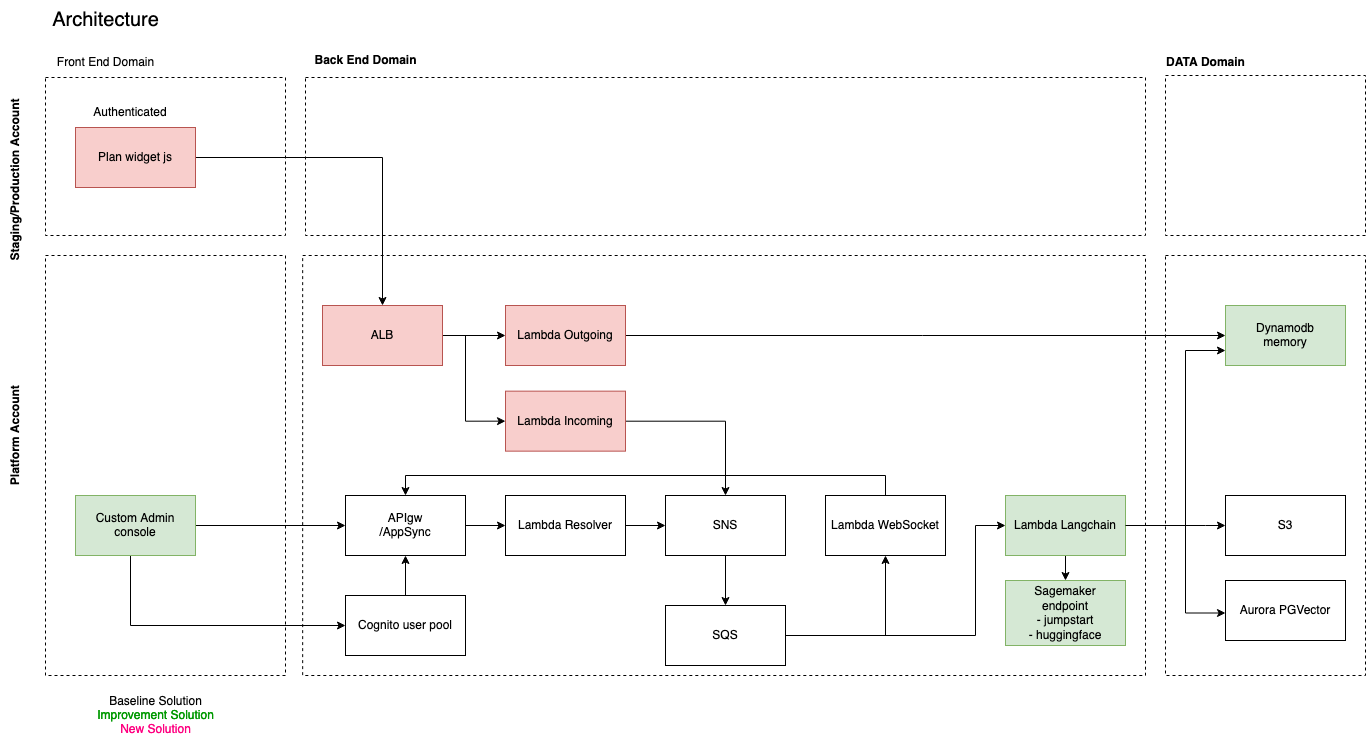

The diagram above was exported from draw.io. Its source (the exported page's mxGraphModel, read from the mxfile embedded in the PNG):
<mxGraphModel dx="1194" dy="533" grid="1" gridSize="10" guides="1" tooltips="1" connect="1" arrows="1" fold="1" page="1" pageScale="1" pageWidth="1100" pageHeight="850" math="0" shadow="0">
  <root>
    <mxCell id="0" />
    <mxCell id="1" parent="0" />
    <mxCell id="2" value="" style="rounded=0;whiteSpace=wrap;html=1;fillColor=none;dashed=1;" parent="1" vertex="1">
      <mxGeometry x="337.18" y="340" width="842.82" height="420" as="geometry" />
    </mxCell>
    <mxCell id="3" value="" style="rounded=0;whiteSpace=wrap;html=1;fillColor=none;dashed=1;" parent="1" vertex="1">
      <mxGeometry x="340" y="162" width="840" height="158" as="geometry" />
    </mxCell>
    <mxCell id="5" value="" style="rounded=0;whiteSpace=wrap;html=1;fillColor=none;dashed=1;" parent="1" vertex="1">
      <mxGeometry x="1200" y="340" width="200" height="420" as="geometry" />
    </mxCell>
    <mxCell id="6" value="" style="rounded=0;whiteSpace=wrap;html=1;fillColor=none;dashed=1;" parent="1" vertex="1">
      <mxGeometry x="80" y="162" width="240" height="158" as="geometry" />
    </mxCell>
    <mxCell id="l-K2_h77rKWrGuNQeEcA-38" style="edgeStyle=orthogonalEdgeStyle;rounded=0;orthogonalLoop=1;jettySize=auto;html=1;" parent="1" source="9" target="l-K2_h77rKWrGuNQeEcA-37" edge="1">
      <mxGeometry relative="1" as="geometry" />
    </mxCell>
    <mxCell id="9" value="Plan widget js" style="rounded=0;whiteSpace=wrap;html=1;fillColor=#f8cecc;strokeColor=#b85450;" parent="1" vertex="1">
      <mxGeometry x="110" y="212" width="120" height="60" as="geometry" />
    </mxCell>
    <mxCell id="10" value="Architecture" style="text;html=1;align=center;verticalAlign=middle;resizable=0;points=[];autosize=1;strokeColor=none;fillColor=none;strokeWidth=1;fontSize=20;" parent="1" vertex="1">
      <mxGeometry x="75" y="85" width="130" height="40" as="geometry" />
    </mxCell>
    <mxCell id="11" value="Front End Domain" style="text;html=1;align=center;verticalAlign=middle;resizable=0;points=[];autosize=1;strokeColor=none;fillColor=none;" parent="1" vertex="1">
      <mxGeometry x="80" y="132" width="120" height="30" as="geometry" />
    </mxCell>
    <mxCell id="12" value="Back End Domain" style="text;html=1;align=center;verticalAlign=middle;resizable=0;points=[];autosize=1;strokeColor=none;fillColor=none;fontStyle=1" parent="1" vertex="1">
      <mxGeometry x="340" y="130" width="120" height="30" as="geometry" />
    </mxCell>
    <mxCell id="13" value="DATA Domain" style="text;html=1;align=center;verticalAlign=middle;resizable=0;points=[];autosize=1;strokeColor=none;fillColor=none;fontStyle=1" parent="1" vertex="1">
      <mxGeometry x="1190" y="132" width="100" height="30" as="geometry" />
    </mxCell>
    <mxCell id="15" value="&lt;div&gt;Sagemaker&lt;/div&gt;&lt;div&gt;endpoint&lt;/div&gt;&lt;div&gt;- jumpstart&lt;/div&gt;&lt;div&gt;- huggingface&lt;br&gt;&lt;/div&gt;" style="rounded=0;whiteSpace=wrap;html=1;fillColor=#d5e8d4;strokeColor=#82b366;" parent="1" vertex="1">
      <mxGeometry x="1040" y="665" width="120" height="65" as="geometry" />
    </mxCell>
    <mxCell id="l-K2_h77rKWrGuNQeEcA-41" style="edgeStyle=orthogonalEdgeStyle;rounded=0;orthogonalLoop=1;jettySize=auto;html=1;entryX=0;entryY=0.5;entryDx=0;entryDy=0;" parent="1" source="20" target="l-K2_h77rKWrGuNQeEcA-40" edge="1">
      <mxGeometry relative="1" as="geometry" />
    </mxCell>
    <mxCell id="20" value="Lambda Resolver" style="rounded=0;whiteSpace=wrap;html=1;" parent="1" vertex="1">
      <mxGeometry x="540" y="580" width="120" height="60" as="geometry" />
    </mxCell>
    <mxCell id="21" value="" style="edgeStyle=orthogonalEdgeStyle;rounded=0;orthogonalLoop=1;jettySize=auto;html=1;" parent="1" source="22" target="20" edge="1">
      <mxGeometry relative="1" as="geometry" />
    </mxCell>
    <mxCell id="22" value="&lt;div&gt;APIgw&lt;/div&gt;&lt;div&gt;/AppSync&lt;/div&gt;" style="rounded=0;whiteSpace=wrap;html=1;" parent="1" vertex="1">
      <mxGeometry x="380" y="580" width="120" height="60" as="geometry" />
    </mxCell>
    <mxCell id="23" value="" style="rounded=0;whiteSpace=wrap;html=1;fillColor=none;dashed=1;" parent="1" vertex="1">
      <mxGeometry x="80" y="340" width="240" height="420" as="geometry" />
    </mxCell>
    <mxCell id="24" value="Staging/Production Account" style="text;html=1;align=center;verticalAlign=middle;resizable=0;points=[];autosize=1;strokeColor=none;fillColor=none;rotation=-90;fontStyle=1" parent="1" vertex="1">
      <mxGeometry x="-35" y="250" width="170" height="30" as="geometry" />
    </mxCell>
    <mxCell id="25" value="Platform Account" style="text;html=1;align=center;verticalAlign=middle;resizable=0;points=[];autosize=1;strokeColor=none;fillColor=none;rotation=-90;fontStyle=1" parent="1" vertex="1">
      <mxGeometry x="-5" y="505.65" width="110" height="30" as="geometry" />
    </mxCell>
    <mxCell id="26" style="edgeStyle=orthogonalEdgeStyle;rounded=0;orthogonalLoop=1;jettySize=auto;html=1;" parent="1" source="28" target="22" edge="1">
      <mxGeometry relative="1" as="geometry" />
    </mxCell>
    <mxCell id="l-K2_h77rKWrGuNQeEcA-66" style="edgeStyle=orthogonalEdgeStyle;rounded=0;orthogonalLoop=1;jettySize=auto;html=1;entryX=0;entryY=0.5;entryDx=0;entryDy=0;" parent="1" source="28" target="37" edge="1">
      <mxGeometry relative="1" as="geometry">
        <Array as="points">
          <mxPoint x="165" y="710" />
        </Array>
      </mxGeometry>
    </mxCell>
    <mxCell id="28" value="Custom Admin console" style="rounded=0;whiteSpace=wrap;html=1;fillColor=#d5e8d4;strokeColor=#82b366;" parent="1" vertex="1">
      <mxGeometry x="110" y="580" width="120" height="60" as="geometry" />
    </mxCell>
    <mxCell id="33" value="&lt;div&gt;Dynamodb&lt;/div&gt;&lt;div&gt;memory&lt;br&gt;&lt;/div&gt;" style="rounded=0;whiteSpace=wrap;html=1;fillColor=#d5e8d4;strokeColor=#82b366;" parent="1" vertex="1">
      <mxGeometry x="1260" y="390" width="120" height="60" as="geometry" />
    </mxCell>
    <mxCell id="36" value="&lt;div&gt;Baseline Solution&lt;/div&gt;&lt;div&gt;&lt;font color=&quot;#009900&quot;&gt;Improvement Solution&lt;/font&gt;&lt;/div&gt;&lt;div&gt;&lt;font color=&quot;#ff0080&quot;&gt;New Solution&lt;/font&gt;&lt;br&gt;&lt;/div&gt;" style="text;html=1;align=center;verticalAlign=middle;resizable=0;points=[];autosize=1;strokeColor=none;fillColor=none;" parent="1" vertex="1">
      <mxGeometry x="120" y="770" width="140" height="60" as="geometry" />
    </mxCell>
    <mxCell id="l-K2_h77rKWrGuNQeEcA-67" value="" style="edgeStyle=orthogonalEdgeStyle;rounded=0;orthogonalLoop=1;jettySize=auto;html=1;" parent="1" source="37" target="22" edge="1">
      <mxGeometry relative="1" as="geometry" />
    </mxCell>
    <mxCell id="37" value="Cognito user pool" style="rounded=0;whiteSpace=wrap;html=1;" parent="1" vertex="1">
      <mxGeometry x="380" y="680" width="120" height="60" as="geometry" />
    </mxCell>
    <mxCell id="l-K2_h77rKWrGuNQeEcA-51" style="edgeStyle=orthogonalEdgeStyle;rounded=0;orthogonalLoop=1;jettySize=auto;html=1;entryX=0;entryY=0.5;entryDx=0;entryDy=0;" parent="1" source="l-K2_h77rKWrGuNQeEcA-37" target="l-K2_h77rKWrGuNQeEcA-50" edge="1">
      <mxGeometry relative="1" as="geometry">
        <Array as="points">
          <mxPoint x="500" y="420" />
          <mxPoint x="500" y="506" />
        </Array>
      </mxGeometry>
    </mxCell>
    <mxCell id="Wi7Y78PMrcTg7yYyODFw-37" style="edgeStyle=orthogonalEdgeStyle;rounded=0;orthogonalLoop=1;jettySize=auto;html=1;entryX=0;entryY=0.5;entryDx=0;entryDy=0;" parent="1" source="l-K2_h77rKWrGuNQeEcA-37" target="l-K2_h77rKWrGuNQeEcA-57" edge="1">
      <mxGeometry relative="1" as="geometry" />
    </mxCell>
    <mxCell id="l-K2_h77rKWrGuNQeEcA-37" value="ALB" style="rounded=0;whiteSpace=wrap;html=1;fillColor=#f8cecc;strokeColor=#b85450;" parent="1" vertex="1">
      <mxGeometry x="357" y="390" width="120" height="60" as="geometry" />
    </mxCell>
    <mxCell id="l-K2_h77rKWrGuNQeEcA-60" style="edgeStyle=orthogonalEdgeStyle;rounded=0;orthogonalLoop=1;jettySize=auto;html=1;" parent="1" source="l-K2_h77rKWrGuNQeEcA-40" target="l-K2_h77rKWrGuNQeEcA-42" edge="1">
      <mxGeometry relative="1" as="geometry" />
    </mxCell>
    <mxCell id="l-K2_h77rKWrGuNQeEcA-40" value="SNS" style="rounded=0;whiteSpace=wrap;html=1;" parent="1" vertex="1">
      <mxGeometry x="700" y="580" width="120" height="60" as="geometry" />
    </mxCell>
    <mxCell id="l-K2_h77rKWrGuNQeEcA-45" style="edgeStyle=orthogonalEdgeStyle;rounded=0;orthogonalLoop=1;jettySize=auto;html=1;entryX=0;entryY=0.5;entryDx=0;entryDy=0;" parent="1" source="l-K2_h77rKWrGuNQeEcA-42" target="l-K2_h77rKWrGuNQeEcA-43" edge="1">
      <mxGeometry relative="1" as="geometry">
        <Array as="points">
          <mxPoint x="1010" y="720" />
          <mxPoint x="1010" y="610" />
        </Array>
      </mxGeometry>
    </mxCell>
    <mxCell id="l-K2_h77rKWrGuNQeEcA-61" style="edgeStyle=orthogonalEdgeStyle;rounded=0;orthogonalLoop=1;jettySize=auto;html=1;" parent="1" source="l-K2_h77rKWrGuNQeEcA-42" target="l-K2_h77rKWrGuNQeEcA-47" edge="1">
      <mxGeometry relative="1" as="geometry" />
    </mxCell>
    <mxCell id="l-K2_h77rKWrGuNQeEcA-42" value="SQS" style="rounded=0;whiteSpace=wrap;html=1;" parent="1" vertex="1">
      <mxGeometry x="700" y="690" width="120" height="60" as="geometry" />
    </mxCell>
    <mxCell id="l-K2_h77rKWrGuNQeEcA-63" style="edgeStyle=orthogonalEdgeStyle;rounded=0;orthogonalLoop=1;jettySize=auto;html=1;exitX=1;exitY=0.5;exitDx=0;exitDy=0;entryX=0;entryY=0.75;entryDx=0;entryDy=0;" parent="1" source="l-K2_h77rKWrGuNQeEcA-43" target="33" edge="1">
      <mxGeometry relative="1" as="geometry">
        <Array as="points">
          <mxPoint x="1220" y="610" />
          <mxPoint x="1220" y="435" />
        </Array>
        <mxPoint x="1000" y="260" as="targetPoint" />
      </mxGeometry>
    </mxCell>
    <mxCell id="l-K2_h77rKWrGuNQeEcA-64" style="edgeStyle=orthogonalEdgeStyle;rounded=0;orthogonalLoop=1;jettySize=auto;html=1;entryX=0.5;entryY=0;entryDx=0;entryDy=0;" parent="1" source="l-K2_h77rKWrGuNQeEcA-43" target="15" edge="1">
      <mxGeometry relative="1" as="geometry" />
    </mxCell>
    <mxCell id="Wi7Y78PMrcTg7yYyODFw-39" style="edgeStyle=orthogonalEdgeStyle;rounded=0;orthogonalLoop=1;jettySize=auto;html=1;entryX=0;entryY=0.5;entryDx=0;entryDy=0;exitX=1;exitY=0.5;exitDx=0;exitDy=0;" parent="1" source="l-K2_h77rKWrGuNQeEcA-43" edge="1">
      <mxGeometry relative="1" as="geometry">
        <mxPoint x="1260" y="697.5" as="targetPoint" />
        <Array as="points">
          <mxPoint x="1220" y="610" />
          <mxPoint x="1220" y="698" />
        </Array>
      </mxGeometry>
    </mxCell>
    <mxCell id="l-K2_h77rKWrGuNQeEcA-43" value="Lambda Langchain" style="rounded=0;whiteSpace=wrap;html=1;fillColor=#d5e8d4;strokeColor=#82b366;" parent="1" vertex="1">
      <mxGeometry x="1040" y="580" width="120" height="60" as="geometry" />
    </mxCell>
    <mxCell id="l-K2_h77rKWrGuNQeEcA-53" style="edgeStyle=orthogonalEdgeStyle;rounded=0;orthogonalLoop=1;jettySize=auto;html=1;entryX=0.5;entryY=0;entryDx=0;entryDy=0;" parent="1" source="l-K2_h77rKWrGuNQeEcA-47" target="22" edge="1">
      <mxGeometry relative="1" as="geometry">
        <Array as="points">
          <mxPoint x="920" y="560" />
          <mxPoint x="440" y="560" />
        </Array>
      </mxGeometry>
    </mxCell>
    <mxCell id="l-K2_h77rKWrGuNQeEcA-47" value="Lambda WebSocket" style="rounded=0;whiteSpace=wrap;html=1;" parent="1" vertex="1">
      <mxGeometry x="860" y="580" width="120" height="60" as="geometry" />
    </mxCell>
    <mxCell id="l-K2_h77rKWrGuNQeEcA-49" value="Authenticated" style="text;html=1;align=center;verticalAlign=middle;whiteSpace=wrap;rounded=0;" parent="1" vertex="1">
      <mxGeometry x="135" y="182" width="60" height="30" as="geometry" />
    </mxCell>
    <mxCell id="l-K2_h77rKWrGuNQeEcA-52" style="edgeStyle=orthogonalEdgeStyle;rounded=0;orthogonalLoop=1;jettySize=auto;html=1;" parent="1" source="l-K2_h77rKWrGuNQeEcA-50" target="l-K2_h77rKWrGuNQeEcA-40" edge="1">
      <mxGeometry relative="1" as="geometry" />
    </mxCell>
    <mxCell id="l-K2_h77rKWrGuNQeEcA-50" value="Lambda Incoming" style="rounded=0;whiteSpace=wrap;html=1;fillColor=#f8cecc;strokeColor=#b85450;" parent="1" vertex="1">
      <mxGeometry x="540" y="475.65" width="120" height="60" as="geometry" />
    </mxCell>
    <mxCell id="l-K2_h77rKWrGuNQeEcA-59" style="edgeStyle=orthogonalEdgeStyle;rounded=0;orthogonalLoop=1;jettySize=auto;html=1;entryX=0;entryY=0.5;entryDx=0;entryDy=0;" parent="1" source="l-K2_h77rKWrGuNQeEcA-57" target="33" edge="1">
      <mxGeometry relative="1" as="geometry">
        <Array as="points" />
      </mxGeometry>
    </mxCell>
    <mxCell id="l-K2_h77rKWrGuNQeEcA-57" value="Lambda Outgoing" style="rounded=0;whiteSpace=wrap;html=1;fillColor=#f8cecc;strokeColor=#b85450;" parent="1" vertex="1">
      <mxGeometry x="540" y="390" width="120" height="60" as="geometry" />
    </mxCell>
    <mxCell id="j1d6K8DLzrzApmnL1HpJ-37" style="edgeStyle=orthogonalEdgeStyle;rounded=0;orthogonalLoop=1;jettySize=auto;html=1;entryX=0;entryY=0.5;entryDx=0;entryDy=0;exitX=1;exitY=0.5;exitDx=0;exitDy=0;" edge="1" parent="1" source="l-K2_h77rKWrGuNQeEcA-43">
      <mxGeometry relative="1" as="geometry">
        <mxPoint x="1140" y="580" as="sourcePoint" />
        <mxPoint x="1260" y="610" as="targetPoint" />
        <Array as="points">
          <mxPoint x="1240" y="610" />
          <mxPoint x="1240" y="610" />
        </Array>
      </mxGeometry>
    </mxCell>
    <mxCell id="j1d6K8DLzrzApmnL1HpJ-42" value="" style="rounded=0;whiteSpace=wrap;html=1;fillColor=none;dashed=1;" vertex="1" parent="1">
      <mxGeometry x="1200" y="160" width="200" height="160" as="geometry" />
    </mxCell>
    <mxCell id="j1d6K8DLzrzApmnL1HpJ-44" value="S3" style="rounded=0;whiteSpace=wrap;html=1;" vertex="1" parent="1">
      <mxGeometry x="1260" y="580" width="120" height="60" as="geometry" />
    </mxCell>
    <mxCell id="j1d6K8DLzrzApmnL1HpJ-45" value="Aurora PGVector" style="rounded=0;whiteSpace=wrap;html=1;" vertex="1" parent="1">
      <mxGeometry x="1260" y="665" width="120" height="60" as="geometry" />
    </mxCell>
  </root>
</mxGraphModel>